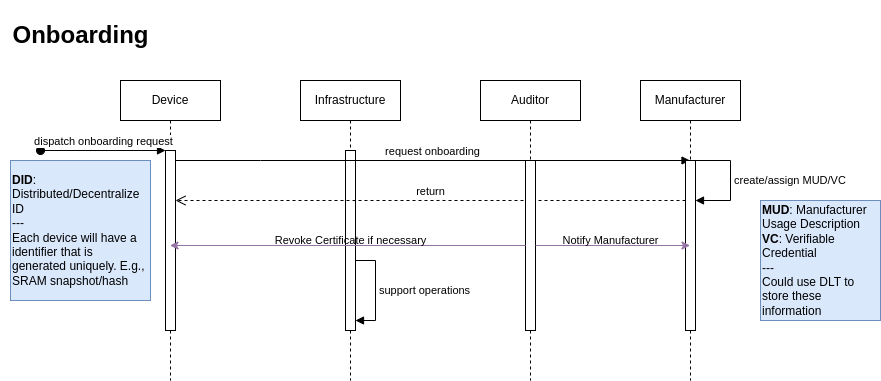

The diagram above was exported from draw.io. Its source (the exported page's mxGraphModel, read from the mxfile embedded in the PNG):
<mxGraphModel dx="858" dy="1192" grid="1" gridSize="10" guides="1" tooltips="1" connect="1" arrows="1" fold="1" page="1" pageScale="1" pageWidth="1169" pageHeight="827" math="0" shadow="0">
  <root>
    <mxCell id="0" />
    <mxCell id="1" parent="0" />
    <mxCell id="aM9ryv3xv72pqoxQDRHE-1" value="Device" style="shape=umlLifeline;perimeter=lifelinePerimeter;whiteSpace=wrap;html=1;container=0;dropTarget=0;collapsible=0;recursiveResize=0;outlineConnect=0;portConstraint=eastwest;newEdgeStyle={&quot;edgeStyle&quot;:&quot;elbowEdgeStyle&quot;,&quot;elbow&quot;:&quot;vertical&quot;,&quot;curved&quot;:0,&quot;rounded&quot;:0};" parent="1" vertex="1">
      <mxGeometry x="120" y="80" width="100" height="300" as="geometry" />
    </mxCell>
    <mxCell id="aM9ryv3xv72pqoxQDRHE-2" value="" style="html=1;points=[];perimeter=orthogonalPerimeter;outlineConnect=0;targetShapes=umlLifeline;portConstraint=eastwest;newEdgeStyle={&quot;edgeStyle&quot;:&quot;elbowEdgeStyle&quot;,&quot;elbow&quot;:&quot;vertical&quot;,&quot;curved&quot;:0,&quot;rounded&quot;:0};" parent="aM9ryv3xv72pqoxQDRHE-1" vertex="1">
      <mxGeometry x="45" y="70" width="10" height="180" as="geometry" />
    </mxCell>
    <mxCell id="aM9ryv3xv72pqoxQDRHE-3" value="dispatch onboarding request" style="html=1;verticalAlign=bottom;startArrow=oval;endArrow=block;startSize=8;edgeStyle=elbowEdgeStyle;elbow=vertical;curved=0;rounded=0;" parent="aM9ryv3xv72pqoxQDRHE-1" target="aM9ryv3xv72pqoxQDRHE-2" edge="1">
      <mxGeometry relative="1" as="geometry">
        <mxPoint x="-80" y="70" as="sourcePoint" />
      </mxGeometry>
    </mxCell>
    <mxCell id="aM9ryv3xv72pqoxQDRHE-5" value="Infrastructure" style="shape=umlLifeline;perimeter=lifelinePerimeter;whiteSpace=wrap;html=1;container=0;dropTarget=0;collapsible=0;recursiveResize=0;outlineConnect=0;portConstraint=eastwest;newEdgeStyle={&quot;edgeStyle&quot;:&quot;elbowEdgeStyle&quot;,&quot;elbow&quot;:&quot;vertical&quot;,&quot;curved&quot;:0,&quot;rounded&quot;:0};" parent="1" vertex="1">
      <mxGeometry x="300" y="80" width="100" height="300" as="geometry" />
    </mxCell>
    <mxCell id="aM9ryv3xv72pqoxQDRHE-6" value="" style="html=1;points=[];perimeter=orthogonalPerimeter;outlineConnect=0;targetShapes=umlLifeline;portConstraint=eastwest;newEdgeStyle={&quot;edgeStyle&quot;:&quot;elbowEdgeStyle&quot;,&quot;elbow&quot;:&quot;vertical&quot;,&quot;curved&quot;:0,&quot;rounded&quot;:0};" parent="aM9ryv3xv72pqoxQDRHE-5" vertex="1">
      <mxGeometry x="45" y="70" width="10" height="180" as="geometry" />
    </mxCell>
    <mxCell id="jDoEg3VcccwjkVji9Bth-20" value="support operations" style="html=1;align=left;spacingLeft=2;endArrow=block;rounded=0;edgeStyle=orthogonalEdgeStyle;curved=0;rounded=0;" parent="aM9ryv3xv72pqoxQDRHE-5" source="aM9ryv3xv72pqoxQDRHE-6" target="aM9ryv3xv72pqoxQDRHE-6" edge="1">
      <mxGeometry relative="1" as="geometry">
        <mxPoint x="70" y="210" as="sourcePoint" />
        <Array as="points">
          <mxPoint x="75" y="180" />
          <mxPoint x="75" y="240" />
        </Array>
        <mxPoint x="75" y="240" as="targetPoint" />
      </mxGeometry>
    </mxCell>
    <mxCell id="aM9ryv3xv72pqoxQDRHE-7" value="request onboarding" style="html=1;verticalAlign=bottom;endArrow=block;edgeStyle=elbowEdgeStyle;elbow=vertical;curved=0;rounded=0;" parent="1" source="aM9ryv3xv72pqoxQDRHE-2" target="jDoEg3VcccwjkVji9Bth-3" edge="1">
      <mxGeometry relative="1" as="geometry">
        <mxPoint x="275" y="170" as="sourcePoint" />
        <Array as="points">
          <mxPoint x="260" y="160" />
        </Array>
      </mxGeometry>
    </mxCell>
    <mxCell id="aM9ryv3xv72pqoxQDRHE-8" value="return" style="html=1;verticalAlign=bottom;endArrow=open;dashed=1;endSize=8;edgeStyle=elbowEdgeStyle;elbow=vertical;curved=0;rounded=0;" parent="1" source="jDoEg3VcccwjkVji9Bth-4" target="aM9ryv3xv72pqoxQDRHE-2" edge="1">
      <mxGeometry relative="1" as="geometry">
        <mxPoint x="275" y="245" as="targetPoint" />
        <Array as="points">
          <mxPoint x="280" y="200" />
        </Array>
      </mxGeometry>
    </mxCell>
    <mxCell id="jDoEg3VcccwjkVji9Bth-1" value="Auditor" style="shape=umlLifeline;perimeter=lifelinePerimeter;whiteSpace=wrap;html=1;container=0;dropTarget=0;collapsible=0;recursiveResize=0;outlineConnect=0;portConstraint=eastwest;newEdgeStyle={&quot;edgeStyle&quot;:&quot;elbowEdgeStyle&quot;,&quot;elbow&quot;:&quot;vertical&quot;,&quot;curved&quot;:0,&quot;rounded&quot;:0};" parent="1" vertex="1">
      <mxGeometry x="480" y="80" width="100" height="300" as="geometry" />
    </mxCell>
    <mxCell id="jDoEg3VcccwjkVji9Bth-2" value="" style="html=1;points=[];perimeter=orthogonalPerimeter;outlineConnect=0;targetShapes=umlLifeline;portConstraint=eastwest;newEdgeStyle={&quot;edgeStyle&quot;:&quot;elbowEdgeStyle&quot;,&quot;elbow&quot;:&quot;vertical&quot;,&quot;curved&quot;:0,&quot;rounded&quot;:0};" parent="jDoEg3VcccwjkVji9Bth-1" vertex="1">
      <mxGeometry x="45" y="80" width="10" height="170" as="geometry" />
    </mxCell>
    <mxCell id="jDoEg3VcccwjkVji9Bth-3" value="Manufacturer" style="shape=umlLifeline;perimeter=lifelinePerimeter;whiteSpace=wrap;html=1;container=0;dropTarget=0;collapsible=0;recursiveResize=0;outlineConnect=0;portConstraint=eastwest;newEdgeStyle={&quot;edgeStyle&quot;:&quot;elbowEdgeStyle&quot;,&quot;elbow&quot;:&quot;vertical&quot;,&quot;curved&quot;:0,&quot;rounded&quot;:0};" parent="1" vertex="1">
      <mxGeometry x="640" y="80" width="100" height="300" as="geometry" />
    </mxCell>
    <mxCell id="jDoEg3VcccwjkVji9Bth-4" value="" style="html=1;points=[];perimeter=orthogonalPerimeter;outlineConnect=0;targetShapes=umlLifeline;portConstraint=eastwest;newEdgeStyle={&quot;edgeStyle&quot;:&quot;elbowEdgeStyle&quot;,&quot;elbow&quot;:&quot;vertical&quot;,&quot;curved&quot;:0,&quot;rounded&quot;:0};" parent="jDoEg3VcccwjkVji9Bth-3" vertex="1">
      <mxGeometry x="45" y="80" width="10" height="170" as="geometry" />
    </mxCell>
    <mxCell id="jDoEg3VcccwjkVji9Bth-14" value="create/assign MUD/VC" style="html=1;align=left;spacingLeft=2;endArrow=block;rounded=0;edgeStyle=orthogonalEdgeStyle;curved=0;rounded=0;" parent="jDoEg3VcccwjkVji9Bth-3" source="jDoEg3VcccwjkVji9Bth-4" target="jDoEg3VcccwjkVji9Bth-4" edge="1">
      <mxGeometry relative="1" as="geometry">
        <mxPoint x="60" y="80" as="sourcePoint" />
        <Array as="points">
          <mxPoint x="90" y="80" />
          <mxPoint x="90" y="120" />
        </Array>
        <mxPoint x="65" y="120" as="targetPoint" />
      </mxGeometry>
    </mxCell>
    <mxCell id="jDoEg3VcccwjkVji9Bth-5" value="&lt;h1&gt;Onboarding&lt;/h1&gt;" style="text;html=1;align=center;verticalAlign=middle;resizable=0;points=[];autosize=1;strokeColor=none;fillColor=none;" parent="1" vertex="1">
      <mxGeometry width="160" height="70" as="geometry" />
    </mxCell>
    <mxCell id="jDoEg3VcccwjkVji9Bth-15" value="&lt;b&gt;MUD&lt;/b&gt;: Manufacturer Usage Description&lt;br&gt;&lt;b&gt;VC&lt;/b&gt;: Verifiable Credential&lt;br&gt;---&lt;br&gt;Could use DLT to store these information&lt;br&gt;" style="whiteSpace=wrap;html=1;fillColor=#dae8fc;strokeColor=#6c8ebf;align=left;" parent="1" vertex="1">
      <mxGeometry x="760" y="200" width="120" height="120" as="geometry" />
    </mxCell>
    <mxCell id="jDoEg3VcccwjkVji9Bth-16" value="Revoke Certificate if necessary" style="edgeStyle=elbowEdgeStyle;rounded=0;orthogonalLoop=1;jettySize=auto;html=1;elbow=vertical;curved=0;fillColor=#e1d5e7;strokeColor=#9673a6;labelBackgroundColor=none;" parent="1" source="jDoEg3VcccwjkVji9Bth-2" target="aM9ryv3xv72pqoxQDRHE-1" edge="1">
      <mxGeometry x="-0.0147" y="-5" relative="1" as="geometry">
        <mxPoint as="offset" />
      </mxGeometry>
    </mxCell>
    <mxCell id="jDoEg3VcccwjkVji9Bth-17" value="Notify Manufacturer" style="edgeStyle=elbowEdgeStyle;rounded=0;orthogonalLoop=1;jettySize=auto;html=1;elbow=vertical;curved=0;fillColor=#e1d5e7;strokeColor=#9673a6;labelBackgroundColor=none;" parent="1" source="jDoEg3VcccwjkVji9Bth-2" target="jDoEg3VcccwjkVji9Bth-3" edge="1">
      <mxGeometry x="-0.0291" y="5" relative="1" as="geometry">
        <mxPoint as="offset" />
      </mxGeometry>
    </mxCell>
    <mxCell id="zTL35q2ahvYRC-8O7-KW-1" value="&lt;div style=&quot;&quot;&gt;&lt;b style=&quot;background-color: initial;&quot;&gt;DID&lt;/b&gt;&lt;span style=&quot;background-color: initial;&quot;&gt;: Distributed/Decentralize ID&lt;/span&gt;&lt;/div&gt;&lt;div style=&quot;&quot;&gt;&lt;span style=&quot;background-color: initial;&quot;&gt;---&lt;/span&gt;&lt;/div&gt;&lt;div style=&quot;&quot;&gt;&lt;span style=&quot;background-color: initial;&quot;&gt;Each device will have a identifier that is generated uniquely. E.g., SRAM snapshot/hash&lt;/span&gt;&lt;/div&gt;" style="whiteSpace=wrap;html=1;align=left;verticalAlign=middle;fillColor=#dae8fc;strokeColor=#6c8ebf;" parent="1" vertex="1">
      <mxGeometry x="10" y="160" width="140" height="140" as="geometry" />
    </mxCell>
  </root>
</mxGraphModel>